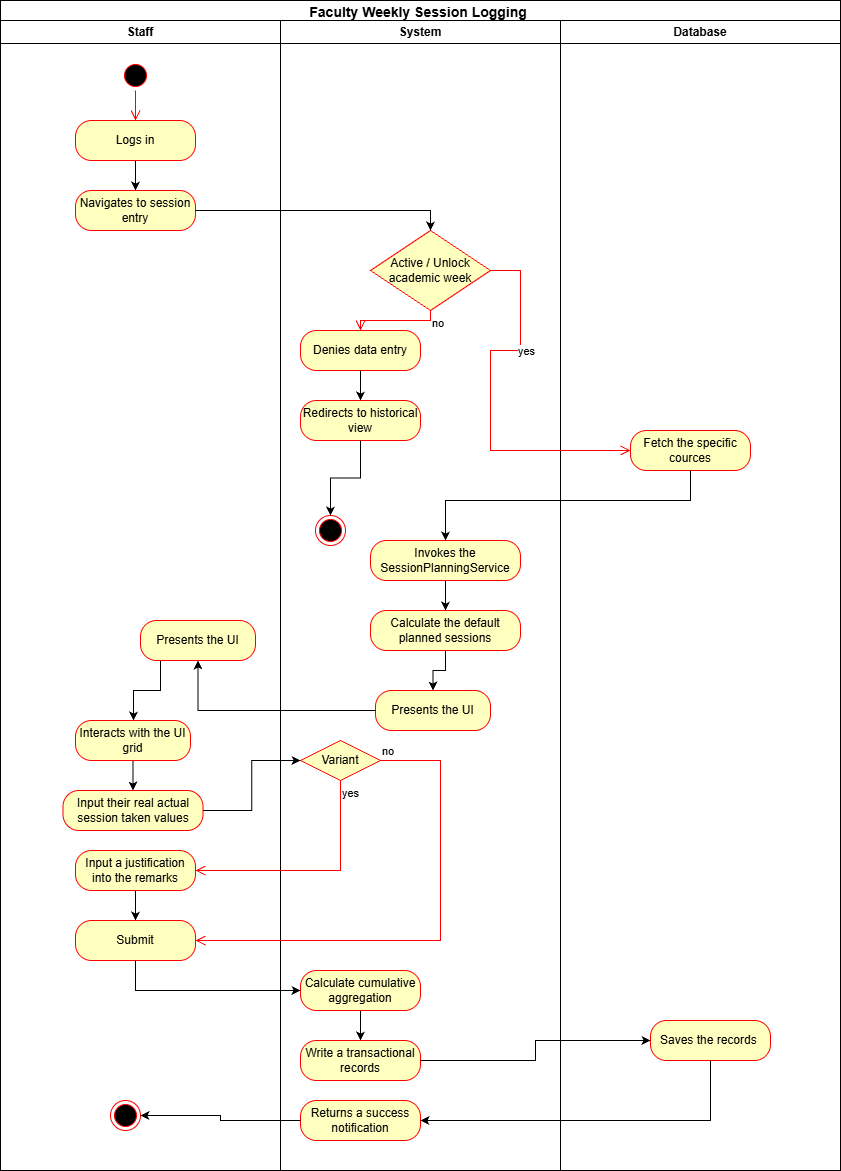

The diagram above was exported from draw.io. Its source (the exported page's mxGraphModel, read from the mxfile embedded in the PNG):
<mxGraphModel dx="1030" dy="658" grid="1" gridSize="10" guides="1" tooltips="1" connect="1" arrows="1" fold="1" page="1" pageScale="1" pageWidth="850" pageHeight="1100" math="0" shadow="0">
  <root>
    <mxCell id="0" />
    <mxCell id="1" parent="0" />
    <mxCell id="RVjN2i5UIYYLvozconVA-1" parent="1" style="swimlane;whiteSpace=wrap;html=1;" value="&lt;font style=&quot;font-size: 14px;&quot;&gt;&lt;span style=&quot;line-height: 115%; font-family: Aptos, sans-serif;&quot;&gt;&lt;font style=&quot;&quot;&gt;Faculty Weekly Session Logging&lt;/font&gt;&lt;/span&gt;&lt;span style=&quot;line-height: 115%;&quot;&gt;&amp;nbsp;&lt;/span&gt;&lt;/font&gt;" vertex="1">
      <mxGeometry height="1170" width="840" x="30" y="30" as="geometry" />
    </mxCell>
    <mxCell id="RVjN2i5UIYYLvozconVA-2" parent="RVjN2i5UIYYLvozconVA-1" style="swimlane;whiteSpace=wrap;html=1;" value="Staff" vertex="1">
      <mxGeometry height="1150" width="280" y="20" as="geometry" />
    </mxCell>
    <mxCell id="RVjN2i5UIYYLvozconVA-5" parent="RVjN2i5UIYYLvozconVA-2" style="ellipse;html=1;shape=startState;fillColor=#000000;strokeColor=#ff0000;" value="" vertex="1">
      <mxGeometry height="30" width="30" x="120" y="40" as="geometry" />
    </mxCell>
    <mxCell id="RVjN2i5UIYYLvozconVA-9" edge="1" parent="RVjN2i5UIYYLvozconVA-2" source="RVjN2i5UIYYLvozconVA-7" style="edgeStyle=orthogonalEdgeStyle;rounded=0;orthogonalLoop=1;jettySize=auto;html=1;" target="RVjN2i5UIYYLvozconVA-8" value="">
      <mxGeometry relative="1" as="geometry" />
    </mxCell>
    <mxCell id="RVjN2i5UIYYLvozconVA-7" parent="RVjN2i5UIYYLvozconVA-2" style="rounded=1;whiteSpace=wrap;html=1;arcSize=40;fontColor=#000000;fillColor=#ffffc0;strokeColor=#ff0000;" value="Logs in" vertex="1">
      <mxGeometry height="40" width="120" x="75" y="100" as="geometry" />
    </mxCell>
    <mxCell id="RVjN2i5UIYYLvozconVA-6" edge="1" parent="RVjN2i5UIYYLvozconVA-2" source="RVjN2i5UIYYLvozconVA-5" style="edgeStyle=orthogonalEdgeStyle;html=1;verticalAlign=bottom;endArrow=open;endSize=8;strokeColor=#ff0000;rounded=0;" target="RVjN2i5UIYYLvozconVA-7" value="">
      <mxGeometry relative="1" as="geometry">
        <mxPoint x="135" y="100" as="targetPoint" />
      </mxGeometry>
    </mxCell>
    <mxCell id="RVjN2i5UIYYLvozconVA-8" parent="RVjN2i5UIYYLvozconVA-2" style="rounded=1;whiteSpace=wrap;html=1;arcSize=40;fontColor=#000000;fillColor=#ffffc0;strokeColor=#ff0000;" value="Navigates to session entry" vertex="1">
      <mxGeometry height="40" width="120" x="75" y="170" as="geometry" />
    </mxCell>
    <mxCell id="RVjN2i5UIYYLvozconVA-30" edge="1" parent="RVjN2i5UIYYLvozconVA-2" source="RVjN2i5UIYYLvozconVA-27" style="edgeStyle=orthogonalEdgeStyle;rounded=0;orthogonalLoop=1;jettySize=auto;html=1;" target="RVjN2i5UIYYLvozconVA-29" value="">
      <mxGeometry relative="1" as="geometry">
        <Array as="points">
          <mxPoint x="160" y="670" />
          <mxPoint x="133" y="670" />
        </Array>
      </mxGeometry>
    </mxCell>
    <mxCell id="RVjN2i5UIYYLvozconVA-27" parent="RVjN2i5UIYYLvozconVA-2" style="rounded=1;whiteSpace=wrap;html=1;arcSize=40;fontColor=#000000;fillColor=#ffffc0;strokeColor=#ff0000;" value="Presents the UI" vertex="1">
      <mxGeometry height="40" width="115" x="140" y="600" as="geometry" />
    </mxCell>
    <mxCell id="RVjN2i5UIYYLvozconVA-32" edge="1" parent="RVjN2i5UIYYLvozconVA-2" source="RVjN2i5UIYYLvozconVA-29" style="edgeStyle=orthogonalEdgeStyle;rounded=0;orthogonalLoop=1;jettySize=auto;html=1;" target="RVjN2i5UIYYLvozconVA-31" value="">
      <mxGeometry relative="1" as="geometry" />
    </mxCell>
    <mxCell id="RVjN2i5UIYYLvozconVA-29" parent="RVjN2i5UIYYLvozconVA-2" style="rounded=1;whiteSpace=wrap;html=1;arcSize=40;fontColor=#000000;fillColor=#ffffc0;strokeColor=#ff0000;" value="Interacts with the UI grid" vertex="1">
      <mxGeometry height="40" width="115" x="75" y="700" as="geometry" />
    </mxCell>
    <mxCell id="RVjN2i5UIYYLvozconVA-31" parent="RVjN2i5UIYYLvozconVA-2" style="rounded=1;whiteSpace=wrap;html=1;arcSize=40;fontColor=#000000;fillColor=#ffffc0;strokeColor=#ff0000;" value="Input their real actual session taken values" vertex="1">
      <mxGeometry height="40" width="140" x="62.5" y="770" as="geometry" />
    </mxCell>
    <mxCell id="RVjN2i5UIYYLvozconVA-43" edge="1" parent="RVjN2i5UIYYLvozconVA-2" source="RVjN2i5UIYYLvozconVA-41" style="edgeStyle=orthogonalEdgeStyle;rounded=0;orthogonalLoop=1;jettySize=auto;html=1;" target="RVjN2i5UIYYLvozconVA-42" value="">
      <mxGeometry relative="1" as="geometry" />
    </mxCell>
    <mxCell id="RVjN2i5UIYYLvozconVA-41" parent="RVjN2i5UIYYLvozconVA-2" style="rounded=1;whiteSpace=wrap;html=1;arcSize=40;fontColor=#000000;fillColor=#ffffc0;strokeColor=#ff0000;" value="Input a justification into the remarks" vertex="1">
      <mxGeometry height="40" width="120" x="75" y="830" as="geometry" />
    </mxCell>
    <mxCell id="RVjN2i5UIYYLvozconVA-42" parent="RVjN2i5UIYYLvozconVA-2" style="rounded=1;whiteSpace=wrap;html=1;arcSize=40;fontColor=#000000;fillColor=#ffffc0;strokeColor=#ff0000;" value="Submit" vertex="1">
      <mxGeometry height="40" width="120" x="75" y="900" as="geometry" />
    </mxCell>
    <mxCell id="RVjN2i5UIYYLvozconVA-56" parent="RVjN2i5UIYYLvozconVA-2" style="ellipse;html=1;shape=endState;fillColor=#000000;strokeColor=#ff0000;" value="" vertex="1">
      <mxGeometry height="30" width="30" x="110" y="1080" as="geometry" />
    </mxCell>
    <mxCell id="RVjN2i5UIYYLvozconVA-3" parent="RVjN2i5UIYYLvozconVA-1" style="swimlane;whiteSpace=wrap;html=1;" value="System" vertex="1">
      <mxGeometry height="1150" width="280" x="280" y="20" as="geometry" />
    </mxCell>
    <mxCell id="RVjN2i5UIYYLvozconVA-12" parent="RVjN2i5UIYYLvozconVA-3" style="rhombus;whiteSpace=wrap;html=1;fontColor=#000000;fillColor=#ffffc0;strokeColor=#ff0000;" value="Active / Unlock academic week" vertex="1">
      <mxGeometry height="80" width="120" x="90" y="210" as="geometry" />
    </mxCell>
    <mxCell id="RVjN2i5UIYYLvozconVA-17" parent="RVjN2i5UIYYLvozconVA-3" style="rounded=1;whiteSpace=wrap;html=1;arcSize=40;fontColor=#000000;fillColor=#ffffc0;strokeColor=#ff0000;" value="Denies data entry" vertex="1">
      <mxGeometry height="40" width="120" x="20" y="310" as="geometry" />
    </mxCell>
    <mxCell id="RVjN2i5UIYYLvozconVA-14" edge="1" parent="RVjN2i5UIYYLvozconVA-3" source="RVjN2i5UIYYLvozconVA-12" style="edgeStyle=orthogonalEdgeStyle;html=1;align=left;verticalAlign=top;endArrow=open;endSize=8;strokeColor=#ff0000;rounded=0;" target="RVjN2i5UIYYLvozconVA-17" value="no">
      <mxGeometry relative="1" x="-1" as="geometry">
        <mxPoint x="125" y="360" as="targetPoint" />
      </mxGeometry>
    </mxCell>
    <mxCell id="RVjN2i5UIYYLvozconVA-18" parent="RVjN2i5UIYYLvozconVA-3" style="rounded=1;whiteSpace=wrap;html=1;arcSize=40;fontColor=#000000;fillColor=#ffffc0;strokeColor=#ff0000;" value="Redirects to historical view" vertex="1">
      <mxGeometry height="40" width="120" x="20" y="380" as="geometry" />
    </mxCell>
    <mxCell id="RVjN2i5UIYYLvozconVA-19" edge="1" parent="RVjN2i5UIYYLvozconVA-3" source="RVjN2i5UIYYLvozconVA-17" style="edgeStyle=orthogonalEdgeStyle;rounded=0;orthogonalLoop=1;jettySize=auto;html=1;" target="RVjN2i5UIYYLvozconVA-18" value="">
      <mxGeometry relative="1" as="geometry" />
    </mxCell>
    <mxCell id="RVjN2i5UIYYLvozconVA-24" edge="1" parent="RVjN2i5UIYYLvozconVA-3" source="RVjN2i5UIYYLvozconVA-21" style="edgeStyle=orthogonalEdgeStyle;rounded=0;orthogonalLoop=1;jettySize=auto;html=1;" target="RVjN2i5UIYYLvozconVA-23" value="">
      <mxGeometry relative="1" as="geometry" />
    </mxCell>
    <mxCell id="RVjN2i5UIYYLvozconVA-21" parent="RVjN2i5UIYYLvozconVA-3" style="rounded=1;whiteSpace=wrap;html=1;arcSize=40;fontColor=#000000;fillColor=#ffffc0;strokeColor=#ff0000;" value="Invokes the SessionPlanningService" vertex="1">
      <mxGeometry height="40" width="150" x="90" y="520" as="geometry" />
    </mxCell>
    <mxCell id="RVjN2i5UIYYLvozconVA-26" edge="1" parent="RVjN2i5UIYYLvozconVA-3" source="RVjN2i5UIYYLvozconVA-23" style="edgeStyle=orthogonalEdgeStyle;rounded=0;orthogonalLoop=1;jettySize=auto;html=1;" target="RVjN2i5UIYYLvozconVA-25" value="">
      <mxGeometry relative="1" as="geometry" />
    </mxCell>
    <mxCell id="RVjN2i5UIYYLvozconVA-23" parent="RVjN2i5UIYYLvozconVA-3" style="rounded=1;whiteSpace=wrap;html=1;arcSize=40;fontColor=#000000;fillColor=#ffffc0;strokeColor=#ff0000;" value="Calculate the default planned sessions" vertex="1">
      <mxGeometry height="40" width="150" x="90" y="590" as="geometry" />
    </mxCell>
    <mxCell id="RVjN2i5UIYYLvozconVA-25" parent="RVjN2i5UIYYLvozconVA-3" style="rounded=1;whiteSpace=wrap;html=1;arcSize=40;fontColor=#000000;fillColor=#ffffc0;strokeColor=#ff0000;" value="Presents the UI" vertex="1">
      <mxGeometry height="40" width="115" x="95" y="670" as="geometry" />
    </mxCell>
    <mxCell id="RVjN2i5UIYYLvozconVA-35" parent="RVjN2i5UIYYLvozconVA-3" style="rhombus;whiteSpace=wrap;html=1;fontColor=#000000;fillColor=#ffffc0;strokeColor=#ff0000;" value="Variant" vertex="1">
      <mxGeometry height="40" width="80" x="20" y="720" as="geometry" />
    </mxCell>
    <mxCell id="RVjN2i5UIYYLvozconVA-49" edge="1" parent="RVjN2i5UIYYLvozconVA-3" source="RVjN2i5UIYYLvozconVA-46" style="edgeStyle=orthogonalEdgeStyle;rounded=0;orthogonalLoop=1;jettySize=auto;html=1;" target="RVjN2i5UIYYLvozconVA-48" value="">
      <mxGeometry relative="1" as="geometry" />
    </mxCell>
    <mxCell id="RVjN2i5UIYYLvozconVA-46" parent="RVjN2i5UIYYLvozconVA-3" style="rounded=1;whiteSpace=wrap;html=1;arcSize=40;fontColor=#000000;fillColor=#ffffc0;strokeColor=#ff0000;" value="Calculate cumulative aggregation" vertex="1">
      <mxGeometry height="40" width="120" x="20" y="950" as="geometry" />
    </mxCell>
    <mxCell id="RVjN2i5UIYYLvozconVA-48" parent="RVjN2i5UIYYLvozconVA-3" style="rounded=1;whiteSpace=wrap;html=1;arcSize=40;fontColor=#000000;fillColor=#ffffc0;strokeColor=#ff0000;" value="Write a transactional records" vertex="1">
      <mxGeometry height="40" width="120" x="20" y="1020" as="geometry" />
    </mxCell>
    <mxCell id="RVjN2i5UIYYLvozconVA-52" parent="RVjN2i5UIYYLvozconVA-3" style="rounded=1;whiteSpace=wrap;html=1;arcSize=40;fontColor=#000000;fillColor=#ffffc0;strokeColor=#ff0000;" value="Returns a success notification" vertex="1">
      <mxGeometry height="40" width="120" x="20" y="1080" as="geometry" />
    </mxCell>
    <mxCell id="RVjN2i5UIYYLvozconVA-11" edge="1" parent="RVjN2i5UIYYLvozconVA-1" source="RVjN2i5UIYYLvozconVA-8" style="edgeStyle=orthogonalEdgeStyle;rounded=0;orthogonalLoop=1;jettySize=auto;html=1;entryX=0.5;entryY=0;entryDx=0;entryDy=0;" target="RVjN2i5UIYYLvozconVA-12" value="">
      <mxGeometry relative="1" as="geometry">
        <mxPoint x="135" y="310" as="targetPoint" />
      </mxGeometry>
    </mxCell>
    <mxCell id="RVjN2i5UIYYLvozconVA-28" edge="1" parent="RVjN2i5UIYYLvozconVA-1" source="RVjN2i5UIYYLvozconVA-25" style="edgeStyle=orthogonalEdgeStyle;rounded=0;orthogonalLoop=1;jettySize=auto;html=1;" target="RVjN2i5UIYYLvozconVA-27" value="">
      <mxGeometry relative="1" as="geometry" />
    </mxCell>
    <mxCell id="RVjN2i5UIYYLvozconVA-34" edge="1" parent="RVjN2i5UIYYLvozconVA-1" source="RVjN2i5UIYYLvozconVA-31" style="edgeStyle=orthogonalEdgeStyle;rounded=0;orthogonalLoop=1;jettySize=auto;html=1;entryX=0;entryY=0.5;entryDx=0;entryDy=0;" target="RVjN2i5UIYYLvozconVA-35" value="">
      <mxGeometry relative="1" as="geometry">
        <mxPoint x="370" y="790" as="targetPoint" />
      </mxGeometry>
    </mxCell>
    <mxCell id="RVjN2i5UIYYLvozconVA-37" edge="1" parent="RVjN2i5UIYYLvozconVA-1" source="RVjN2i5UIYYLvozconVA-35" style="edgeStyle=orthogonalEdgeStyle;html=1;align=left;verticalAlign=top;endArrow=open;endSize=8;strokeColor=#ff0000;rounded=0;" target="RVjN2i5UIYYLvozconVA-41" value="yes">
      <mxGeometry relative="1" x="-1" as="geometry">
        <Array as="points">
          <mxPoint x="340" y="870" />
        </Array>
        <mxPoint x="330" y="880" as="targetPoint" />
      </mxGeometry>
    </mxCell>
    <mxCell id="RVjN2i5UIYYLvozconVA-36" edge="1" parent="RVjN2i5UIYYLvozconVA-1" source="RVjN2i5UIYYLvozconVA-35" style="edgeStyle=orthogonalEdgeStyle;html=1;align=left;verticalAlign=bottom;endArrow=open;endSize=8;strokeColor=#ff0000;rounded=0;entryX=1;entryY=0.5;entryDx=0;entryDy=0;" target="RVjN2i5UIYYLvozconVA-42" value="no">
      <mxGeometry relative="1" x="-1" as="geometry">
        <Array as="points">
          <mxPoint x="440" y="760" />
          <mxPoint x="440" y="940" />
        </Array>
        <mxPoint x="500" y="790" as="targetPoint" />
      </mxGeometry>
    </mxCell>
    <mxCell id="RVjN2i5UIYYLvozconVA-47" edge="1" parent="RVjN2i5UIYYLvozconVA-1" source="RVjN2i5UIYYLvozconVA-42" style="edgeStyle=orthogonalEdgeStyle;rounded=0;orthogonalLoop=1;jettySize=auto;html=1;" target="RVjN2i5UIYYLvozconVA-46" value="">
      <mxGeometry relative="1" as="geometry">
        <Array as="points">
          <mxPoint x="135" y="990" />
        </Array>
      </mxGeometry>
    </mxCell>
    <mxCell id="RVjN2i5UIYYLvozconVA-55" edge="1" parent="RVjN2i5UIYYLvozconVA-1" source="RVjN2i5UIYYLvozconVA-52" style="edgeStyle=orthogonalEdgeStyle;rounded=0;orthogonalLoop=1;jettySize=auto;html=1;" target="RVjN2i5UIYYLvozconVA-56" value="">
      <mxGeometry relative="1" as="geometry">
        <mxPoint x="220" y="1120" as="targetPoint" />
      </mxGeometry>
    </mxCell>
    <mxCell id="RVjN2i5UIYYLvozconVA-4" parent="1" style="swimlane;whiteSpace=wrap;html=1;" value="Database" vertex="1">
      <mxGeometry height="1150" width="280" x="590" y="50" as="geometry" />
    </mxCell>
    <mxCell id="RVjN2i5UIYYLvozconVA-50" parent="RVjN2i5UIYYLvozconVA-4" style="rounded=1;whiteSpace=wrap;html=1;arcSize=40;fontColor=#000000;fillColor=#ffffc0;strokeColor=#ff0000;" value="Saves the records&amp;nbsp;" vertex="1">
      <mxGeometry height="40" width="120" x="90" y="1000" as="geometry" />
    </mxCell>
    <mxCell id="RVjN2i5UIYYLvozconVA-20" parent="RVjN2i5UIYYLvozconVA-4" style="rounded=1;whiteSpace=wrap;html=1;arcSize=40;fontColor=#000000;fillColor=#ffffc0;strokeColor=#ff0000;" value="Fetch the specific cources" vertex="1">
      <mxGeometry height="40" width="120" x="70" y="410" as="geometry" />
    </mxCell>
    <mxCell id="RVjN2i5UIYYLvozconVA-45" parent="1" style="ellipse;html=1;shape=endState;fillColor=#000000;strokeColor=#ff0000;" value="" vertex="1">
      <mxGeometry height="30" width="30" x="345" y="545" as="geometry" />
    </mxCell>
    <mxCell id="RVjN2i5UIYYLvozconVA-44" edge="1" parent="1" source="RVjN2i5UIYYLvozconVA-18" style="edgeStyle=orthogonalEdgeStyle;rounded=0;orthogonalLoop=1;jettySize=auto;html=1;" target="RVjN2i5UIYYLvozconVA-45" value="">
      <mxGeometry relative="1" as="geometry">
        <mxPoint x="360" y="560" as="targetPoint" />
      </mxGeometry>
    </mxCell>
    <mxCell id="RVjN2i5UIYYLvozconVA-51" edge="1" parent="1" source="RVjN2i5UIYYLvozconVA-48" style="edgeStyle=orthogonalEdgeStyle;rounded=0;orthogonalLoop=1;jettySize=auto;html=1;" target="RVjN2i5UIYYLvozconVA-50" value="">
      <mxGeometry relative="1" as="geometry" />
    </mxCell>
    <mxCell id="RVjN2i5UIYYLvozconVA-13" edge="1" parent="1" source="RVjN2i5UIYYLvozconVA-12" style="edgeStyle=orthogonalEdgeStyle;html=1;align=left;verticalAlign=bottom;endArrow=open;endSize=8;strokeColor=#ff0000;rounded=0;" target="RVjN2i5UIYYLvozconVA-20" value="yes">
      <mxGeometry relative="1" x="-0.4" y="10" as="geometry">
        <mxPoint as="offset" />
        <Array as="points">
          <mxPoint x="550" y="300" />
          <mxPoint x="550" y="380" />
          <mxPoint x="520" y="380" />
        </Array>
        <mxPoint x="570" y="350" as="targetPoint" />
      </mxGeometry>
    </mxCell>
    <mxCell id="RVjN2i5UIYYLvozconVA-22" edge="1" parent="1" source="RVjN2i5UIYYLvozconVA-20" style="edgeStyle=orthogonalEdgeStyle;rounded=0;orthogonalLoop=1;jettySize=auto;html=1;" target="RVjN2i5UIYYLvozconVA-21" value="">
      <mxGeometry relative="1" as="geometry">
        <Array as="points">
          <mxPoint x="720" y="530" />
          <mxPoint x="475" y="530" />
        </Array>
      </mxGeometry>
    </mxCell>
    <mxCell id="RVjN2i5UIYYLvozconVA-53" edge="1" parent="1" source="RVjN2i5UIYYLvozconVA-50" style="edgeStyle=orthogonalEdgeStyle;rounded=0;orthogonalLoop=1;jettySize=auto;html=1;" target="RVjN2i5UIYYLvozconVA-52" value="">
      <mxGeometry relative="1" as="geometry">
        <Array as="points">
          <mxPoint x="740" y="1150" />
        </Array>
      </mxGeometry>
    </mxCell>
  </root>
</mxGraphModel>